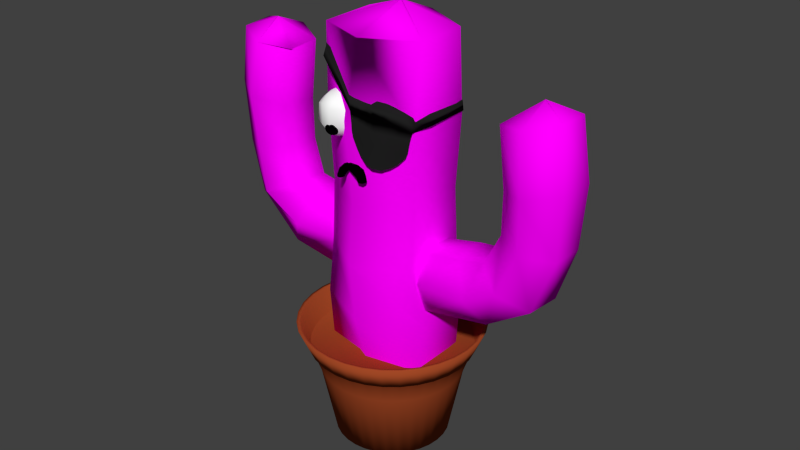 # Source: cactus_villain.blend  (saved by Blender 2.76.0; exported with 4.5.12 LTS)
import bpy
from mathutils import Matrix  # noqa: F401  (used for matrix-valued properties, if any)

bpy.ops.wm.read_factory_settings(use_empty=True)
scene = bpy.context.scene
scene.name = 'Scene'

# ---- collections
col_collection_1 = bpy.data.collections.new('Collection 1'); scene.collection.children.link(col_collection_1)

# ---- images (referenced by path relative to the original .blend; pixels are not part of the script)
import os
ASSET_DIR = os.environ.get("B2B_ASSET_DIR", "")  # directory of the original .blend (textures are referenced by path, not embedded)
HERE = os.path.dirname(os.path.abspath(__file__))  # packed textures are extracted next to this script under _unpacked/

def load_image(name, relpath, width, height, colorspace="sRGB"):
    """Load a texture the original file referenced (path relative to the .blend, or extracted next to this script)."""
    p = next((c for c in (os.path.join(HERE, relpath), os.path.join(ASSET_DIR, relpath)) if relpath and os.path.exists(c)), "")
    if p:
        img = bpy.data.images.load(p, check_existing=True)
        img.name = name
    else:  # same state as the original file: an image datablock whose file is absent (Cycles renders it pink)
        img = bpy.data.images.new(name, width, height)
        img.source = "FILE"
        img.filepath = "//" + (relpath or name)
    img.colorspace_settings.name = colorspace
    return img
img_cactus_texture_png = load_image('cactus_texture.png', 'resources/cactus_texture.png', 1024, 1024, 'sRGB')

# ---- materials (node trees are filled in below, after node groups)
mat_cactus_texture = bpy.data.materials.new('Cactus Texture')
mat_cactus_texture.alpha_threshold = 0.0
mat_cactus_texture.roughness = 0.5
mat_flower_pot = bpy.data.materials.new('Flower Pot')
mat_flower_pot.alpha_threshold = 0.0
mat_flower_pot.diffuse_color = (0.3564, 0.0648, 0.01938, 1.0)
mat_flower_pot.specular_color = (0.8308, 0.2307, 0.1046)
mat_flower_pot.roughness = 0.5
mat_flower_pot.specular_intensity = 0.0
mat_white = bpy.data.materials.new('White')
mat_white.alpha_threshold = 0.0
mat_white.diffuse_color = (1.0, 1.0, 1.0, 1.0)
mat_white.roughness = 0.5
mat_white.specular_intensity = 0.0
mat_black = bpy.data.materials.new('Black')
mat_black.alpha_threshold = 0.0
mat_black.diffuse_color = (0.0, 0.0, 0.0, 1.0)
mat_black.roughness = 0.5
mat_black.specular_intensity = 0.0
mat_eye_patch = bpy.data.materials.new('Eye Patch')
mat_eye_patch.alpha_threshold = 0.0
mat_eye_patch.diffuse_color = (0.01444, 0.01444, 0.01444, 1.0)
mat_eye_patch.roughness = 0.5
mat_eye_patch.specular_intensity = 0.0

# ---- material node trees
mat_cactus_texture.use_nodes = True; mat_cactus_texture.node_tree.nodes.clear()
_N = mat_cactus_texture.node_tree.nodes; _L = mat_cactus_texture.node_tree.links
n0 = _N.new('ShaderNodeOutputMaterial'); n0.name = 'Material Output'; n0.location = (300, 300)
n1 = _N.new('ShaderNodeBsdfDiffuse'); n1.name = 'Diffuse BSDF'; n1.location = (103, 313)
n2 = _N.new('ShaderNodeTexImage'); n2.name = 'Image Texture'; n2.location = (-98, 251)
n2.width = 140
n2.image = img_cactus_texture_png
_L.new(n1.outputs[0], n0.inputs[0])
_L.new(n2.outputs[0], n1.inputs[0])
n0.is_active_output = True

# ---- world
world_world = bpy.data.worlds.new('World'); scene.world = world_world
world_world.color = (0.05088, 0.05088, 0.05088)
world_world.use_sun_shadow = False
world_world.sun_shadow_jitter_overblur = 0.0
world_world.cycles.sampling_method = 'MANUAL'
world_world.cycles.sample_map_resolution = 256

# ---- meshes
me_cylinder_004 = bpy.data.meshes.new('Cylinder.004')
me_cylinder_004.from_pydata([(3.101, 1.927, 0.674), (2.846, 0.9643, 2.469), (2.583, -0.8891, 2.023), (3.155, -1.09, 0.04358), (-1.738, 0.6503, -12.87), (3.573, -0.2829, -1.77), (3.446, 1.595, -1.391), (0.2996, 3.095, -11.41), (0.1216, 2.603, -0.4924), (-2.498, 2.806, -2.05), (-2.98, 3.198, -5.033), (-2.665, 3.855, -8.395), (-4.446, 2.95, -9.36), (-4.798, 2.332, -5.326), (-4.26, 1.698, -1.656), (-1.23, 1.477, 0.9741), (-4.403, 1.036, -9.717), (-4.823, 0.566, -5.684), (-4.141, -0.1633, -2.012), (-1.532, -0.4823, 0.5595), (-2.579, 0.02569, -9.109), (-3.031, -0.3345, -5.749), (-2.26, -0.9166, -2.762), (-0.4833, -1.315, -1.322), (-0.7859, 0.9298, -8.139), (-1.201, 0.5314, -5.456), (-0.4854, 0.1928, -3.161), (0.8764, -0.1875, -2.8), (-0.8291, 2.844, -7.781), (-1.176, 2.298, -5.098), (-0.6043, 2.054, -2.805), (1.179, 1.772, -2.385), (-1.375, 2.733, -13.37), (-1.365, 2.737, -13.36), (-1.364, 2.751, -13.36), (-1.374, 2.757, -13.36), (-1.378, 2.756, -13.36), (-1.379, 2.735, -13.37), (-3.153, 3.61, -12.8), (-1.331, 4.255, -11.85), (-3.356, 1.808, -13.31), (0.09611, 1.293, -11.92), (0.2858, 3.221, -11.39)], [], [(5, 27, 31, 6), (27, 26, 30, 31), (26, 25, 29, 30), (25, 24, 28, 29), (6, 31, 8, 0), (31, 30, 9, 8), (30, 29, 10, 9), (29, 28, 11, 10), (3, 23, 27, 5), (23, 22, 26, 27), (22, 21, 25, 26), (21, 20, 24, 25), (2, 19, 23, 3), (19, 18, 22, 23), (18, 17, 21, 22), (17, 16, 20, 21), (1, 15, 19, 2), (15, 14, 18, 19), (14, 13, 17, 18), (13, 12, 16, 17), (0, 8, 15, 1), (8, 9, 14, 15), (9, 10, 13, 14), (10, 11, 12, 13), (33, 32, 37, 36, 35, 34), (32, 33, 38, 39), (33, 34, 40, 38), (36, 37, 42, 41), (37, 32, 39, 42), (11, 39, 38, 12), (12, 38, 40, 16), (16, 40, 4, 20), (20, 4, 41, 24), (7, 41, 42), (28, 7, 39, 11), (24, 41, 7, 28), (39, 7, 42), (34, 35, 4, 40), (35, 36, 41, 4)])
me_cylinder_004.polygons.foreach_set('use_smooth', [True] * 39)
_uv = me_cylinder_004.uv_layers.new(name='UVMap')
_uv.uv.foreach_set('vector', [0.3646, 0.9034, 0.3576, 0.7893, 0.4181, 0.8031, 0.4311, 0.9085, 0.3576, 0.7893, 0.3656, 0.6465, 0.444, 0.641, 0.4181, 0.8031, 0.3656, 0.6465, 0.3762, 0.4628, 0.4438, 0.4631, 0.444, 0.641, 0.3762, 0.4628, 0.3635, 0.2469, 0.4431, 0.2483, 0.4438, 0.4631, 0.4311, 0.9085, 0.4181, 0.8031, 0.5974, 0.8013, 0.6023, 0.9009, 0.4181, 0.8031, 0.444, 0.641, 0.6161, 0.6265, 0.5974, 0.8013, 0.444, 0.641, 0.4438, 0.4631, 0.6063, 0.4525, 0.6161, 0.6265, 0.4438, 0.4631, 0.4431, 0.2483, 0.6194, 0.2381, 0.6063, 0.4525, 0.1116, 0.01207, 0.1185, 0.1999, 0.0, 0.1849, 0.007033, 0.0, 0.1185, 0.1999, 0.1016, 0.3559, 0.00813, 0.3475, 0.0, 0.1849, 0.1016, 0.3559, 0.1133, 0.5416, 0.01867, 0.5312, 0.00813, 0.3475, 0.1133, 0.5416, 0.1024, 0.7384, 0.006024, 0.7274, 0.01867, 0.5312, 0.282, 0.01959, 0.2968, 0.2016, 0.1185, 0.1999, 0.1116, 0.01207, 0.2968, 0.2016, 0.2727, 0.3704, 0.1016, 0.3559, 0.1185, 0.1999, 0.2727, 0.3704, 0.2748, 0.5521, 0.1133, 0.5416, 0.1016, 0.3559, 0.2748, 0.5521, 0.2777, 0.7485, 0.1024, 0.7384, 0.1133, 0.5416, 0.3487, 0.01511, 0.3576, 0.1885, 0.2968, 0.2016, 0.282, 0.01959, 0.3576, 0.1885, 0.3513, 0.3765, 0.2727, 0.3704, 0.2968, 0.2016, 0.3513, 0.3765, 0.3427, 0.5523, 0.2748, 0.5521, 0.2727, 0.3704, 0.3427, 0.5523, 0.3576, 0.7477, 0.2777, 0.7485, 0.2748, 0.5521, 0.6023, 0.9009, 0.5974, 0.8013, 0.7151, 0.7858, 0.7062, 0.8883, 0.5974, 0.8013, 0.6161, 0.6265, 0.7089, 0.6174, 0.7151, 0.7858, 0.6161, 0.6265, 0.6063, 0.4525, 0.7002, 0.4416, 0.7089, 0.6174, 0.6063, 0.4525, 0.6194, 0.2381, 0.7151, 0.2266, 0.7002, 0.4416, 0.8291, 0.8294, 0.8293, 0.8297, 0.8293, 0.8298, 0.8286, 0.8298, 0.8285, 0.8297, 0.8287, 0.8294, 0.8293, 0.8297, 0.8291, 0.8294, 0.8018, 0.8745, 0.7728, 0.8226, 0.8291, 0.8294, 0.8287, 0.8294, 0.8629, 0.8745, 0.8018, 0.8745, 0.8286, 0.8298, 0.8293, 0.8298, 0.8009, 0.7711, 0.8661, 0.7703, 0.8293, 0.8298, 0.8293, 0.8297, 0.7728, 0.8226, 0.8009, 0.7711, 0.6194, 0.2381, 0.5964, 0.01243, 0.7057, 0.0, 0.7151, 0.2266, 0.3576, 0.7477, 0.3483, 0.9035, 0.2921, 0.9094, 0.2777, 0.7485, 0.2777, 0.7485, 0.2921, 0.9094, 0.1268, 0.9036, 0.1024, 0.7384, 0.1024, 0.7384, 0.1268, 0.9036, 0.01674, 0.8917, 0.006024, 0.7274, 0.805, 0.7703, 0.8661, 0.7703, 0.8009, 0.7711, 0.4431, 0.2483, 0.4302, 0.01832, 0.5964, 0.01243, 0.6194, 0.2381, 0.3635, 0.2469, 0.3743, 0.01171, 0.4302, 0.01832, 0.4431, 0.2483, 0.7226, 0.2432, 0.7226, 0.3799, 0.7151, 0.3746, 0.8287, 0.8294, 0.8285, 0.8297, 0.895, 0.8226, 0.8629, 0.8745, 0.8285, 0.8297, 0.8286, 0.8298, 0.8661, 0.7703, 0.895, 0.8226])
me_cylinder_004.materials.append(mat_cactus_texture)
me_cylinder_004.use_remesh_preserve_volume = False
me_cylinder_004.use_remesh_preserve_attributes = False
me_cylinder_004.use_mirror_vertex_groups = False
me_cylinder_004.update()
me_cylinder_003 = bpy.data.meshes.new('Cylinder.003')
me_cylinder_003.from_pydata([(4.072, 2.155, 0.9055), (3.586, 0.9177, 2.596), (-11.88, 1.689, 0.4668), (3.475, -0.9454, 2.176), (3.886, -0.9683, 0.2015), (-11.68, -0.6259, -1.789), (4.339, -0.3312, -1.638), (4.45, 1.532, -1.218), (-11.05, 2.295, -3.263), (1.396, 2.406, 0.4448), (-1.724, 2.393, 0.3235), (-4.46, 2.459, -0.1608), (-7.861, 2.75, -0.474), (-8.326, 1.38, 1.144), (-4.899, 1.244, 1.394), (-2.142, 1.046, 1.901), (0.8414, 1.187, 2.311), (-8.354, -0.4948, 0.5572), (-4.922, -0.5066, 0.9383), (-2.06, -0.7798, 1.332), (0.5737, -0.7875, 1.983), (-7.919, -0.9992, -1.647), (-4.508, -1.043, -1.072), (-1.56, -1.258, -0.8143), (0.8609, -1.543, -0.212), (-7.451, 0.3742, -3.277), (-4.067, 0.1743, -2.639), (-1.139, 0.09289, -2.405), (1.419, -0.3215, -2.092), (-7.422, 2.249, -2.691), (-4.043, 1.925, -2.183), (-1.221, 1.919, -1.836), (1.686, 1.653, -1.764), (-12.55, 1.196, -1.489), (-12.55, 1.203, -1.499), (-12.55, 1.217, -1.495), (-12.55, 1.22, -1.483), (-12.55, 1.217, -1.479), (-12.55, 1.197, -1.484), (-11.39, 2.886, -1.254), (-12.02, -0.08175, 0.1959), (-11.68, -0.6308, -1.79), (-11.2, 0.3342, -3.577), (-11.05, 2.295, -3.24)], [], [(6, 28, 32, 7), (28, 27, 31, 32), (27, 26, 30, 31), (26, 25, 29, 30), (7, 32, 9, 0), (32, 31, 10, 9), (31, 30, 11, 10), (30, 29, 12, 11), (4, 24, 28, 6), (24, 23, 27, 28), (23, 22, 26, 27), (22, 21, 25, 26), (3, 20, 24, 4), (20, 19, 23, 24), (19, 18, 22, 23), (18, 17, 21, 22), (1, 16, 20, 3), (16, 15, 19, 20), (15, 14, 18, 19), (14, 13, 17, 18), (0, 9, 16, 1), (9, 10, 15, 16), (10, 11, 14, 15), (11, 12, 13, 14), (34, 33, 38, 37, 36, 35), (35, 36, 41, 40), (36, 37, 42, 41), (37, 38, 43, 42), (38, 33, 39, 43), (12, 39, 2, 13), (13, 2, 40, 17), (17, 40, 5, 21), (21, 5, 42, 25), (8, 42, 43), (29, 8, 39, 12), (25, 42, 8, 29), (5, 40, 41), (39, 8, 43), (42, 5, 41), (33, 34, 2, 39), (34, 35, 40, 2)])
me_cylinder_003.polygons.foreach_set('use_smooth', [True] * 41)
_uv = me_cylinder_003.uv_layers.new(name='UVMap')
_uv.uv.foreach_set('vector', [0.3803, 0.9152, 0.3733, 0.7302, 0.4339, 0.744, 0.4468, 0.9203, 0.3733, 0.7302, 0.3656, 0.6465, 0.444, 0.641, 0.4339, 0.744, 0.3656, 0.6465, 0.3762, 0.4628, 0.4438, 0.4631, 0.444, 0.641, 0.3762, 0.4628, 0.3635, 0.2469, 0.4431, 0.2483, 0.4438, 0.4631, 0.4468, 0.9203, 0.4339, 0.744, 0.6131, 0.7423, 0.6181, 0.9128, 0.4339, 0.744, 0.444, 0.641, 0.6161, 0.6265, 0.6131, 0.7423, 0.444, 0.641, 0.4438, 0.4631, 0.6063, 0.4525, 0.6161, 0.6265, 0.4438, 0.4631, 0.4431, 0.2483, 0.6194, 0.2381, 0.6063, 0.4525, 0.1116, 0.01207, 0.1185, 0.1999, 0.0, 0.1849, 0.007033, 0.0, 0.1185, 0.1999, 0.1016, 0.3559, 0.00813, 0.3475, 0.0, 0.1849, 0.1016, 0.3559, 0.1133, 0.5416, 0.01867, 0.5312, 0.00813, 0.3475, 0.1133, 0.5416, 0.1182, 0.6793, 0.02177, 0.6683, 0.01867, 0.5312, 0.282, 0.01959, 0.2968, 0.2016, 0.1185, 0.1999, 0.1116, 0.01207, 0.2968, 0.2016, 0.2727, 0.3704, 0.1016, 0.3559, 0.1185, 0.1999, 0.2727, 0.3704, 0.2748, 0.5521, 0.1133, 0.5416, 0.1016, 0.3559, 0.2748, 0.5521, 0.2935, 0.6894, 0.1182, 0.6793, 0.1133, 0.5416, 0.3487, 0.01511, 0.3576, 0.1885, 0.2968, 0.2016, 0.282, 0.01959, 0.3576, 0.1885, 0.3513, 0.3765, 0.2727, 0.3704, 0.2968, 0.2016, 0.3513, 0.3765, 0.3427, 0.5523, 0.2748, 0.5521, 0.2727, 0.3704, 0.3427, 0.5523, 0.3733, 0.6886, 0.2935, 0.6894, 0.2748, 0.5521, 0.6181, 0.9128, 0.6131, 0.7423, 0.7308, 0.7268, 0.722, 0.9001, 0.6131, 0.7423, 0.6161, 0.6265, 0.7089, 0.6174, 0.7308, 0.7268, 0.6161, 0.6265, 0.6063, 0.4525, 0.7002, 0.4416, 0.7089, 0.6174, 0.6063, 0.4525, 0.6194, 0.2381, 0.7151, 0.2266, 0.7002, 0.4416, 0.9258, 0.8689, 0.926, 0.8691, 0.9259, 0.8692, 0.9254, 0.8692, 0.9254, 0.8692, 0.9255, 0.8689, 0.9255, 0.8689, 0.9254, 0.8692, 0.9743, 0.8639, 0.9506, 0.9021, 0.9254, 0.8692, 0.9254, 0.8692, 0.953, 0.8255, 0.9743, 0.8639, 0.9254, 0.8692, 0.9259, 0.8692, 0.905, 0.8261, 0.953, 0.8255, 0.9259, 0.8692, 0.926, 0.8691, 0.8844, 0.8639, 0.905, 0.8261, 0.6194, 0.2381, 0.5964, 0.01243, 0.7057, 0.0, 0.7151, 0.2266, 0.3733, 0.6886, 0.364, 0.9153, 0.3079, 0.9213, 0.2935, 0.6894, 0.2935, 0.6894, 0.3079, 0.9213, 0.1426, 0.9154, 0.1182, 0.6793, 0.1182, 0.6793, 0.1426, 0.9154, 0.03249, 0.9035, 0.02177, 0.6683, 0.9081, 0.8255, 0.953, 0.8255, 0.905, 0.8261, 0.4431, 0.2483, 0.4302, 0.01832, 0.5964, 0.01243, 0.6194, 0.2381, 0.3635, 0.2469, 0.3743, 0.01171, 0.4302, 0.01832, 0.4431, 0.2483, 0.0, 0.0, 0.0, 0.0, 0.0, 0.0, 0.7226, 0.2432, 0.7226, 0.3799, 0.7151, 0.3746, 0.0, 0.0, 0.0, 0.0, 0.0, 0.0, 0.926, 0.8691, 0.9258, 0.8689, 0.9057, 0.9021, 0.8844, 0.8639, 0.9258, 0.8689, 0.9255, 0.8689, 0.9506, 0.9021, 0.9057, 0.9021])
me_cylinder_003.materials.append(mat_cactus_texture)
me_cylinder_003.use_remesh_preserve_volume = False
me_cylinder_003.use_remesh_preserve_attributes = False
me_cylinder_003.use_mirror_vertex_groups = False
me_cylinder_003.update()
me_cylinder_005 = bpy.data.meshes.new('Cylinder.005')
me_cylinder_005.from_pydata([(3.064, 1.401, 0.5496), (2.239, 0.9911, 2.362), (2.157, -0.8703, 1.948), (2.699, -1.07, -0.03667), (-1.096, 0.7041, -13.17), (2.995, -0.2574, -1.872), (2.855, 1.621, -1.495), (0.9395, 3.15, -11.7), (0.1216, 2.603, -0.4924), (-2.245, 2.815, -2.37), (-2.294, 3.208, -5.297), (-2.007, 3.882, -8.656), (-3.79, 2.976, -9.614), (-4.109, 2.336, -5.581), (-3.981, 1.663, -2.035), (-1.23, 1.477, 0.9741), (-3.74, 1.063, -9.985), (-4.128, 0.5715, -5.952), (-3.792, -0.194, -2.393), (-1.532, -0.4823, 0.5595), (-1.906, 0.05729, -9.399), (-2.332, -0.3215, -6.038), (-1.866, -0.8986, -3.087), (-0.4833, -1.315, -1.322), (-0.1108, 0.9636, -8.436), (-0.5043, 0.55, -5.754), (-0.1176, 0.2551, -3.426), (0.8764, -0.1875, -2.8), (-0.1611, 2.876, -8.065), (-0.4853, 2.315, -5.383), (-0.307, 2.112, -3.068), (1.179, 1.772, -2.385), (-0.748, 2.79, -13.65), (-0.7376, 2.795, -13.64), (-0.737, 2.809, -13.64), (-0.7468, 2.815, -13.64), (-0.7509, 2.813, -13.64), (-0.7519, 2.793, -13.65), (-2.526, 3.658, -13.06), (-0.7001, 4.305, -12.12), (-2.724, 1.858, -13.58), (0.7414, 1.349, -12.22), (0.9251, 3.275, -11.68)], [], [(5, 27, 31, 6), (27, 26, 30, 31), (26, 25, 29, 30), (25, 24, 28, 29), (6, 31, 8, 0), (31, 30, 9, 8), (30, 29, 10, 9), (29, 28, 11, 10), (3, 23, 27, 5), (23, 22, 26, 27), (22, 21, 25, 26), (21, 20, 24, 25), (2, 19, 23, 3), (19, 18, 22, 23), (18, 17, 21, 22), (17, 16, 20, 21), (1, 15, 19, 2), (15, 14, 18, 19), (14, 13, 17, 18), (13, 12, 16, 17), (0, 8, 15, 1), (8, 9, 14, 15), (9, 10, 13, 14), (10, 11, 12, 13), (33, 32, 37, 36, 35, 34), (32, 33, 38, 39), (33, 34, 40, 38), (36, 37, 42, 41), (37, 32, 39, 42), (11, 39, 38, 12), (12, 38, 40, 16), (16, 40, 4, 20), (20, 4, 41, 24), (7, 41, 42), (28, 7, 39, 11), (24, 41, 7, 28), (39, 7, 42), (34, 35, 4, 40), (35, 36, 41, 4)])
me_cylinder_005.polygons.foreach_set('use_smooth', [True] * 39)
_uv = me_cylinder_005.uv_layers.new(name='UVMap')
_uv.uv.foreach_set('vector', [0.3843, 0.9034, 0.3772, 0.7184, 0.4378, 0.7322, 0.4507, 0.9085, 0.3772, 0.7184, 0.3656, 0.6465, 0.444, 0.641, 0.4378, 0.7322, 0.3656, 0.6465, 0.3762, 0.4628, 0.4438, 0.4631, 0.444, 0.641, 0.3762, 0.4628, 0.3635, 0.2469, 0.4431, 0.2483, 0.4438, 0.4631, 0.4507, 0.9085, 0.4378, 0.7322, 0.6171, 0.7304, 0.622, 0.9009, 0.4378, 0.7322, 0.444, 0.641, 0.6161, 0.6265, 0.6171, 0.7304, 0.444, 0.641, 0.4438, 0.4631, 0.6063, 0.4525, 0.6161, 0.6265, 0.4438, 0.4631, 0.4431, 0.2483, 0.6194, 0.2381, 0.6063, 0.4525, 0.1116, 0.01207, 0.1185, 0.1999, 0.0, 0.1849, 0.007033, 0.0, 0.1185, 0.1999, 0.1016, 0.3559, 0.00813, 0.3475, 0.0, 0.1849, 0.1016, 0.3559, 0.1133, 0.5416, 0.01867, 0.5312, 0.00813, 0.3475, 0.1133, 0.5416, 0.1221, 0.6675, 0.02571, 0.6565, 0.01867, 0.5312, 0.282, 0.01959, 0.2968, 0.2016, 0.1185, 0.1999, 0.1116, 0.01207, 0.2968, 0.2016, 0.2727, 0.3704, 0.1016, 0.3559, 0.1185, 0.1999, 0.2727, 0.3704, 0.2748, 0.5521, 0.1133, 0.5416, 0.1016, 0.3559, 0.2748, 0.5521, 0.2974, 0.6776, 0.1221, 0.6675, 0.1133, 0.5416, 0.3487, 0.01511, 0.3576, 0.1885, 0.2968, 0.2016, 0.282, 0.01959, 0.3576, 0.1885, 0.3513, 0.3765, 0.2727, 0.3704, 0.2968, 0.2016, 0.3513, 0.3765, 0.3427, 0.5523, 0.2748, 0.5521, 0.2727, 0.3704, 0.3427, 0.5523, 0.3772, 0.6768, 0.2974, 0.6776, 0.2748, 0.5521, 0.622, 0.9009, 0.6171, 0.7304, 0.7348, 0.7149, 0.7259, 0.8883, 0.6171, 0.7304, 0.6161, 0.6265, 0.7089, 0.6174, 0.7348, 0.7149, 0.6161, 0.6265, 0.6063, 0.4525, 0.7002, 0.4416, 0.7089, 0.6174, 0.6063, 0.4525, 0.6194, 0.2381, 0.7151, 0.2266, 0.7002, 0.4416, 0.8205, 0.8699, 0.8207, 0.8702, 0.8206, 0.8703, 0.8199, 0.8704, 0.8198, 0.8703, 0.82, 0.8699, 0.8207, 0.8702, 0.8205, 0.8699, 0.7888, 0.9221, 0.7553, 0.862, 0.8205, 0.8699, 0.82, 0.8699, 0.8596, 0.9221, 0.7888, 0.9221, 0.8199, 0.8704, 0.8206, 0.8703, 0.7877, 0.8024, 0.8633, 0.8014, 0.8206, 0.8703, 0.8207, 0.8702, 0.7553, 0.862, 0.7877, 0.8024, 0.6194, 0.2381, 0.5964, 0.01243, 0.7057, 0.0, 0.7151, 0.2266, 0.3772, 0.6768, 0.3679, 0.9035, 0.3118, 0.9094, 0.2974, 0.6776, 0.2974, 0.6776, 0.3118, 0.9094, 0.1465, 0.9036, 0.1221, 0.6675, 0.1221, 0.6675, 0.1465, 0.9036, 0.03643, 0.8917, 0.02571, 0.6565, 0.7925, 0.8014, 0.8633, 0.8014, 0.7877, 0.8024, 0.4431, 0.2483, 0.4302, 0.01832, 0.5964, 0.01243, 0.6194, 0.2381, 0.3635, 0.2469, 0.3743, 0.01171, 0.4302, 0.01832, 0.4431, 0.2483, 0.7226, 0.2432, 0.7226, 0.3799, 0.7151, 0.3746, 0.82, 0.8699, 0.8198, 0.8703, 0.8968, 0.862, 0.8596, 0.9221, 0.8198, 0.8703, 0.8199, 0.8704, 0.8633, 0.8014, 0.8968, 0.862])
me_cylinder_005.materials.append(mat_cactus_texture)
me_cylinder_005.use_remesh_preserve_volume = False
me_cylinder_005.use_remesh_preserve_attributes = False
me_cylinder_005.use_mirror_vertex_groups = False
me_cylinder_005.update()
me_cylinder_001 = bpy.data.meshes.new('Cylinder.001')
me_cylinder_001.from_pydata([(-3.27e-09, 1.015, 0.6972), (0.1979, 0.995, 0.6972), (0.3882, 0.9373, 0.6972), (0.5636, 0.8435, 0.6972), (0.7174, 0.7174, 0.6972), (0.8435, 0.5636, 0.6972), (0.9373, 0.3882, 0.6972), (0.995, 0.1979, 0.6972), (1.015, 7.16e-08, 0.6972), (0.995, -0.1979, 0.6972), (0.9373, -0.3882, 0.6972), (0.8435, -0.5636, 0.6972), (0.7174, -0.7174, 0.6972), (0.5636, -0.8435, 0.6972), (0.3882, -0.9373, 0.6972), (0.1979, -0.995, 0.6972), (-3.338e-07, -1.015, 0.6972), (-0.1979, -0.995, 0.6972), (-0.3882, -0.9373, 0.6972), (-0.5636, -0.8435, 0.6972), (-0.7174, -0.7174, 0.6972), (-0.8435, -0.5636, 0.6972), (-0.9373, -0.3882, 0.6972), (-0.995, -0.1979, 0.6972), (-1.015, 9.746e-07, 0.6972), (-0.995, 0.1979, 0.6972), (-0.9373, 0.3882, 0.6972), (-0.8435, 0.5636, 0.6972), (-0.7174, 0.7174, 0.6972), (-0.5636, 0.8435, 0.6972), (-0.3882, 0.9373, 0.6972), (-0.1979, 0.995, 0.6972), (0.09896, 1.005, 0.6972), (8.237e-09, 0.9021, 0.4392), (0.176, 0.8847, 0.4392), (0.2931, 0.9661, 0.6972), (0.3452, 0.8334, 0.4392), (0.4759, 0.8904, 0.6972), (0.5012, 0.75, 0.4392), (0.6405, 0.7804, 0.6972), (0.6378, 0.6378, 0.4392), (0.7804, 0.6405, 0.6972), (0.75, 0.5012, 0.4392), (0.8904, 0.4759, 0.6972), (0.8334, 0.3452, 0.4392), (0.9661, 0.2931, 0.6972), (0.8847, 0.176, 0.4392), (1.005, 0.09896, 0.6972), (0.9021, 9.069e-08, 0.4392), (1.005, -0.09896, 0.6972), (0.8847, -0.176, 0.4392), (0.9661, -0.2931, 0.6972), (0.8334, -0.3452, 0.4392), (0.8904, -0.4759, 0.6972), (0.75, -0.5012, 0.4392), (0.7804, -0.6405, 0.6972), (0.6378, -0.6378, 0.4392), (0.6405, -0.7804, 0.6972), (0.5012, -0.75, 0.4392), (0.4759, -0.8904, 0.6972), (0.3452, -0.8334, 0.4392), (0.2931, -0.9661, 0.6972), (0.176, -0.8847, 0.4392), (0.09896, -1.005, 0.6972), (-2.857e-07, -0.9021, 0.4392), (-0.09896, -1.005, 0.6972), (-0.176, -0.8847, 0.4392), (-0.2931, -0.9661, 0.6972), (-0.3452, -0.8334, 0.4392), (-0.4759, -0.8904, 0.6972), (-0.5012, -0.75, 0.4392), (-0.6405, -0.7804, 0.6972), (-0.6378, -0.6378, 0.4392), (-0.7804, -0.6405, 0.6972), (-0.75, -0.5012, 0.4392), (-0.8904, -0.4759, 0.6972), (-0.8334, -0.3452, 0.4392), (-0.9661, -0.2931, 0.6972), (-0.8847, -0.176, 0.4392), (-1.005, -0.09896, 0.6972), (-0.9021, 8.936e-07, 0.4392), (-1.005, 0.09896, 0.6972), (-0.8847, 0.176, 0.4392), (-0.9661, 0.2931, 0.6972), (-0.8334, 0.3452, 0.4392), (-0.8904, 0.4759, 0.6972), (-0.75, 0.5012, 0.4392), (-0.7804, 0.6405, 0.6972), (-0.6378, 0.6379, 0.4392), (-0.6405, 0.7805, 0.6972), (-0.5012, 0.75, 0.4392), (-0.4759, 0.8904, 0.6972), (-0.3452, 0.8334, 0.4392), (-0.2931, 0.9661, 0.6972), (-0.176, 0.8847, 0.4392), (-0.09896, 1.005, 0.6972), (-0.2606, 0.8591, 0.4392), (-0.08799, 0.8934, 0.4392), (-0.4232, 0.7917, 0.4392), (-0.5695, 0.6939, 0.4392), (-0.6939, 0.5695, 0.4392), (-0.7917, 0.4232, 0.4392), (-0.8591, 0.2606, 0.4392), (-0.8934, 0.08799, 0.4392), (-0.8934, -0.08799, 0.4392), (-0.8591, -0.2606, 0.4392), (-0.7917, -0.4232, 0.4392), (-0.6939, -0.5695, 0.4392), (-0.5695, -0.6939, 0.4392), (-0.4232, -0.7917, 0.4392), (-0.2606, -0.8591, 0.4392), (-0.08799, -0.8934, 0.4392), (0.08799, -0.8934, 0.4392), (0.2606, -0.8591, 0.4392), (0.4232, -0.7917, 0.4392), (0.5695, -0.6939, 0.4392), (0.6939, -0.5695, 0.4392), (0.7917, -0.4232, 0.4392), (0.8591, -0.2606, 0.4392), (0.8934, -0.08799, 0.4392), (0.8934, 0.08799, 0.4392), (0.8591, 0.2606, 0.4392), (0.7917, 0.4232, 0.4392), (0.6939, 0.5695, 0.4392), (0.5695, 0.6939, 0.4392), (0.4232, 0.7917, 0.4392), (0.2606, 0.8591, 0.4392), (0.08799, 0.8934, 0.4392), (1.392e-09, 0.97, 0.6972), (0.1892, 0.9514, 0.6972), (0.3712, 0.8962, 0.6972), (0.5389, 0.8065, 0.6972), (0.6859, 0.6859, 0.6972), (0.8065, 0.5389, 0.6972), (0.8962, 0.3712, 0.6972), (0.9514, 0.1892, 0.6972), (0.97, 8.129e-08, 0.6972), (0.9514, -0.1892, 0.6972), (0.8962, -0.3712, 0.6972), (0.8065, -0.5389, 0.6972), (0.6859, -0.6859, 0.6972), (0.5389, -0.8065, 0.6972), (0.3712, -0.8962, 0.6972), (0.1892, -0.9514, 0.6972), (-3.147e-07, -0.97, 0.6972), (-0.1892, -0.9514, 0.6972), (-0.3712, -0.8962, 0.6972), (-0.5389, -0.8065, 0.6972), (-0.6859, -0.6859, 0.6972), (-0.8065, -0.5389, 0.6972), (-0.8962, -0.3712, 0.6972), (-0.9514, -0.1892, 0.6972), (-0.97, 9.447e-07, 0.6972), (-0.9514, 0.1892, 0.6972), (-0.8962, 0.3712, 0.6972), (-0.8065, 0.5389, 0.6972), (-0.6859, 0.6859, 0.6972), (-0.5389, 0.8065, 0.6972), (-0.3712, 0.8962, 0.6972), (-0.1892, 0.9514, 0.6972), (0.09462, 0.9607, 0.6972), (0.2802, 0.9238, 0.6972), (0.4551, 0.8514, 0.6972), (0.6124, 0.7462, 0.6972), (0.7462, 0.6124, 0.6972), (0.8514, 0.4551, 0.6972), (0.9238, 0.2802, 0.6972), (0.9607, 0.09462, 0.6972), (0.9607, -0.09462, 0.6972), (0.9238, -0.2802, 0.6972), (0.8514, -0.4551, 0.6972), (0.7462, -0.6124, 0.6972), (0.6124, -0.7462, 0.6972), (0.4551, -0.8514, 0.6972), (0.2802, -0.9238, 0.6972), (0.09462, -0.9607, 0.6972), (-0.09462, -0.9607, 0.6972), (-0.2802, -0.9238, 0.6972), (-0.4551, -0.8514, 0.6972), (-0.6124, -0.7462, 0.6972), (-0.7462, -0.6124, 0.6972), (-0.8514, -0.4551, 0.6972), (-0.9238, -0.2802, 0.6972), (-0.9607, -0.09462, 0.6972), (-0.9607, 0.09462, 0.6972), (-0.9238, 0.2802, 0.6972), (-0.8514, 0.4551, 0.6972), (-0.7462, 0.6124, 0.6972), (-0.6124, 0.7462, 0.6972), (-0.4551, 0.8514, 0.6972), (-0.2802, 0.9238, 0.6972), (-0.09462, 0.9607, 0.6972), (1.945e-08, 0.7833, 0.1783), (0.1528, 0.7683, 0.1783), (0.2998, 0.7237, 0.1783), (0.4352, 0.6513, 0.1783), (0.5539, 0.5539, 0.1783), (0.6513, 0.4352, 0.1783), (0.7237, 0.2998, 0.1783), (0.7683, 0.1528, 0.1783), (0.7833, 1.259e-07, 0.1783), (0.7683, -0.1528, 0.1783), (0.7237, -0.2998, 0.1783), (0.6513, -0.4352, 0.1783), (0.5539, -0.5539, 0.1783), (0.4352, -0.6513, 0.1783), (0.2998, -0.7237, 0.1783), (0.1528, -0.7683, 0.1783), (-2.358e-07, -0.7833, 0.1783), (-0.1528, -0.7683, 0.1783), (-0.2998, -0.7237, 0.1783), (-0.4352, -0.6513, 0.1783), (-0.5539, -0.5539, 0.1783), (-0.6513, -0.4352, 0.1783), (-0.7237, -0.2998, 0.1783), (-0.7683, -0.1528, 0.1783), (-0.7833, 8.232e-07, 0.1783), (-0.7683, 0.1528, 0.1783), (-0.7237, 0.2998, 0.1783), (-0.6513, 0.4352, 0.1783), (-0.5539, 0.5539, 0.1783), (-0.4352, 0.6513, 0.1783), (-0.2998, 0.7237, 0.1783), (-0.1528, 0.7683, 0.1783), (0.07641, 0.7758, 0.1783), (0.2263, 0.746, 0.1783), (0.3675, 0.6875, 0.1783), (0.4946, 0.6026, 0.1783), (0.6026, 0.4946, 0.1783), (0.6875, 0.3675, 0.1783), (0.746, 0.2263, 0.1783), (0.7758, 0.07641, 0.1783), (0.7758, -0.07641, 0.1783), (0.746, -0.2263, 0.1783), (0.6875, -0.3675, 0.1783), (0.6026, -0.4946, 0.1783), (0.4946, -0.6026, 0.1783), (0.3675, -0.6875, 0.1783), (0.2263, -0.746, 0.1783), (0.07641, -0.7758, 0.1783), (-0.07641, -0.7758, 0.1783), (-0.2263, -0.746, 0.1783), (-0.3675, -0.6875, 0.1783), (-0.4946, -0.6026, 0.1783), (-0.6026, -0.4946, 0.1783), (-0.6875, -0.3675, 0.1783), (-0.746, -0.2263, 0.1783), (-0.7758, -0.07641, 0.1783), (-0.7758, 0.07641, 0.1783), (-0.746, 0.2263, 0.1783), (-0.6875, 0.3675, 0.1783), (-0.6026, 0.4946, 0.1783), (-0.4946, 0.6026, 0.1783), (-0.3675, 0.6875, 0.1783), (-0.2263, 0.746, 0.1783), (-0.07641, 0.7758, 0.1783), (3.365e-08, 0.6248, -0.6073), (0.1219, 0.6128, -0.6073), (0.2391, 0.5773, -0.6073), (0.3471, 0.5195, -0.6073), (0.4418, 0.4418, -0.6073), (0.5195, 0.3471, -0.6073), (0.5773, 0.2391, -0.6073), (0.6128, 0.1219, -0.6073), (0.6248, 1.657e-07, -0.6073), (0.6128, -0.1219, -0.6073), (0.5773, -0.2391, -0.6073), (0.5195, -0.3471, -0.6073), (0.4418, -0.4418, -0.6073), (0.3471, -0.5195, -0.6073), (0.2391, -0.5773, -0.6073), (0.1219, -0.6128, -0.6073), (-1.7e-07, -0.6248, -0.6073), (-0.1219, -0.6128, -0.6073), (-0.2391, -0.5773, -0.6073), (-0.3471, -0.5195, -0.6073), (-0.4418, -0.4418, -0.6073), (-0.5195, -0.3471, -0.6073), (-0.5773, -0.2391, -0.6073), (-0.6128, -0.1219, -0.6073), (-0.6248, 7.218e-07, -0.6073), (-0.6128, 0.1219, -0.6073), (-0.5773, 0.2391, -0.6073), (-0.5195, 0.3471, -0.6073), (-0.4418, 0.4418, -0.6073), (-0.3471, 0.5195, -0.6073), (-0.2391, 0.5773, -0.6073), (-0.1219, 0.6128, -0.6073), (0.06095, 0.6188, -0.6073), (0.1805, 0.5951, -0.6073), (0.2931, 0.5484, -0.6073), (0.3945, 0.4807, -0.6073), (0.4807, 0.3945, -0.6073), (0.5484, 0.2931, -0.6073), (0.5951, 0.1805, -0.6073), (0.6188, 0.06095, -0.6073), (0.6188, -0.06095, -0.6073), (0.5951, -0.1805, -0.6073), (0.5484, -0.2931, -0.6073), (0.4807, -0.3945, -0.6073), (0.3945, -0.4807, -0.6073), (0.2931, -0.5484, -0.6073), (0.1805, -0.5951, -0.6073), (0.06095, -0.6188, -0.6073), (-0.06095, -0.6188, -0.6073), (-0.1805, -0.5951, -0.6073), (-0.2931, -0.5484, -0.6073), (-0.3945, -0.4807, -0.6073), (-0.4807, -0.3945, -0.6073), (-0.5484, -0.2931, -0.6073), (-0.5951, -0.1805, -0.6073), (-0.6188, -0.06095, -0.6073), (-0.6188, 0.06095, -0.6073), (-0.5951, 0.1805, -0.6073), (-0.5484, 0.2931, -0.6073), (-0.4807, 0.3945, -0.6073), (-0.3945, 0.4807, -0.6073), (-0.2931, 0.5484, -0.6073), (-0.1805, 0.5951, -0.6073), (-0.06095, 0.6188, -0.6073)], [], [(127, 32, 1, 34), (126, 35, 2, 36), (125, 37, 3, 38), (124, 39, 4, 40), (123, 41, 5, 42), (122, 43, 6, 44), (121, 45, 7, 46), (120, 47, 8, 48), (119, 49, 9, 50), (118, 51, 10, 52), (117, 53, 11, 54), (116, 55, 12, 56), (115, 57, 13, 58), (114, 59, 14, 60), (113, 61, 15, 62), (112, 63, 16, 64), (111, 65, 17, 66), (110, 67, 18, 68), (109, 69, 19, 70), (108, 71, 20, 72), (107, 73, 21, 74), (106, 75, 22, 76), (105, 77, 23, 78), (104, 79, 24, 80), (103, 81, 25, 82), (102, 83, 26, 84), (101, 85, 27, 86), (100, 87, 28, 88), (99, 89, 29, 90), (98, 91, 30, 92), (87, 27, 155, 187), (97, 95, 0, 33), (96, 93, 31, 94), (92, 30, 93, 96), (94, 31, 95, 97), (90, 29, 91, 98), (88, 28, 89, 99), (86, 27, 87, 100), (84, 26, 85, 101), (82, 25, 83, 102), (80, 24, 81, 103), (78, 23, 79, 104), (76, 22, 77, 105), (74, 21, 75, 106), (72, 20, 73, 107), (70, 19, 71, 108), (68, 18, 69, 109), (66, 17, 67, 110), (64, 16, 65, 111), (62, 15, 63, 112), (60, 14, 61, 113), (58, 13, 59, 114), (56, 12, 57, 115), (54, 11, 55, 116), (52, 10, 53, 117), (50, 9, 51, 118), (48, 8, 49, 119), (46, 7, 47, 120), (44, 6, 45, 121), (42, 5, 43, 122), (40, 4, 41, 123), (38, 3, 39, 124), (36, 2, 37, 125), (34, 1, 35, 126), (33, 0, 32, 127), (96, 94, 97, 33, 127, 34, 126, 36, 125, 38, 124, 40, 123, 42, 122, 44, 121, 46, 120, 48, 119, 50, 118, 52, 117, 54, 116, 56, 115, 58, 114, 60, 113, 62, 112, 64, 111, 66, 110, 68, 109, 70, 108, 72, 107, 74, 106, 76, 105, 78, 104, 80, 103, 82, 102, 84, 101, 86, 100, 88, 99, 90, 98, 92), (35, 1, 129, 161), (25, 81, 184, 153), (12, 55, 171, 140), (89, 28, 156, 188), (37, 2, 130, 162), (91, 29, 157, 189), (39, 3, 131, 163), (26, 83, 185, 154), (13, 57, 172, 141), (93, 30, 158, 190), (41, 4, 132, 164), (95, 31, 159, 191), (43, 5, 133, 165), (27, 85, 186, 155), (14, 59, 173, 142), (1, 32, 160, 129), (45, 6, 134, 166), (47, 7, 135, 167), (28, 87, 187, 156), (15, 61, 174, 143), (2, 35, 161, 130), (49, 8, 136, 168), (51, 9, 137, 169), (29, 89, 188, 157), (16, 63, 175, 144), (3, 37, 162, 131), (53, 10, 138, 170), (55, 11, 139, 171), (30, 91, 189, 158), (17, 65, 176, 145), (4, 39, 163, 132), (57, 12, 140, 172), (59, 13, 141, 173), (31, 93, 190, 159), (18, 67, 177, 146), (5, 41, 164, 133), (61, 14, 142, 174), (63, 15, 143, 175), (0, 95, 191, 128), (19, 69, 178, 147), (6, 43, 165, 134), (65, 16, 144, 176), (67, 17, 145, 177), (20, 71, 179, 148), (7, 45, 166, 135), (69, 18, 146, 178), (71, 19, 147, 179), (21, 73, 180, 149), (8, 47, 167, 136), (73, 20, 148, 180), (75, 21, 149, 181), (22, 75, 181, 150), (9, 49, 168, 137), (77, 22, 150, 182), (79, 23, 151, 183), (23, 77, 182, 151), (10, 51, 169, 138), (81, 24, 152, 184), (83, 25, 153, 185), (32, 0, 128, 160), (24, 79, 183, 152), (11, 53, 170, 139), (85, 26, 154, 186), (179, 147, 211, 243), (143, 174, 238, 207), (180, 148, 212, 244), (144, 175, 239, 208), (181, 149, 213, 245), (145, 176, 240, 209), (182, 150, 214, 246), (146, 177, 241, 210), (183, 151, 215, 247), (147, 178, 242, 211), (184, 152, 216, 248), (148, 179, 243, 212), (185, 153, 217, 249), (149, 180, 244, 213), (186, 154, 218, 250), (160, 128, 192, 224), (150, 181, 245, 214), (187, 155, 219, 251), (161, 129, 193, 225), (151, 182, 246, 215), (188, 156, 220, 252), (162, 130, 194, 226), (152, 183, 247, 216), (189, 157, 221, 253), (163, 131, 195, 227), (153, 184, 248, 217), (190, 158, 222, 254), (164, 132, 196, 228), (154, 185, 249, 218), (191, 159, 223, 255), (165, 133, 197, 229), (155, 186, 250, 219), (129, 160, 224, 193), (166, 134, 198, 230), (156, 187, 251, 220), (130, 161, 225, 194), (167, 135, 199, 231), (157, 188, 252, 221), (131, 162, 226, 195), (168, 136, 200, 232), (158, 189, 253, 222), (132, 163, 227, 196), (169, 137, 201, 233), (159, 190, 254, 223), (133, 164, 228, 197), (170, 138, 202, 234), (128, 191, 255, 192), (134, 165, 229, 198), (171, 139, 203, 235), (135, 166, 230, 199), (172, 140, 204, 236), (136, 167, 231, 200), (173, 141, 205, 237), (137, 168, 232, 201), (174, 142, 206, 238), (138, 169, 233, 202), (175, 143, 207, 239), (139, 170, 234, 203), (176, 144, 208, 240), (140, 171, 235, 204), (177, 145, 209, 241), (141, 172, 236, 205), (178, 146, 210, 242), (142, 173, 237, 206), (214, 245, 309, 278), (251, 219, 283, 315), (225, 193, 257, 289), (215, 246, 310, 279), (252, 220, 284, 316), (226, 194, 258, 290), (216, 247, 311, 280), (253, 221, 285, 317), (227, 195, 259, 291), (217, 248, 312, 281), (254, 222, 286, 318), (228, 196, 260, 292), (218, 249, 313, 282), (255, 223, 287, 319), (229, 197, 261, 293), (219, 250, 314, 283), (193, 224, 288, 257), (230, 198, 262, 294), (220, 251, 315, 284), (194, 225, 289, 258), (231, 199, 263, 295), (221, 252, 316, 285), (195, 226, 290, 259), (232, 200, 264, 296), (222, 253, 317, 286), (196, 227, 291, 260), (233, 201, 265, 297), (223, 254, 318, 287), (197, 228, 292, 261), (234, 202, 266, 298), (192, 255, 319, 256), (198, 229, 293, 262), (235, 203, 267, 299), (199, 230, 294, 263), (236, 204, 268, 300), (200, 231, 295, 264), (237, 205, 269, 301), (201, 232, 296, 265), (238, 206, 270, 302), (202, 233, 297, 266), (239, 207, 271, 303), (203, 234, 298, 267), (240, 208, 272, 304), (204, 235, 299, 268), (241, 209, 273, 305), (205, 236, 300, 269), (242, 210, 274, 306), (206, 237, 301, 270), (243, 211, 275, 307), (207, 238, 302, 271), (244, 212, 276, 308), (208, 239, 303, 272), (245, 213, 277, 309), (209, 240, 304, 273), (246, 214, 278, 310), (210, 241, 305, 274), (247, 215, 279, 311), (211, 242, 306, 275), (248, 216, 280, 312), (212, 243, 307, 276), (249, 217, 281, 313), (213, 244, 308, 277), (250, 218, 282, 314), (224, 192, 256, 288), (288, 256, 319, 287, 318, 286, 317, 285, 316, 284, 315, 283, 314, 282, 313, 281, 312, 280, 311, 279, 310, 278, 309, 277, 308, 276, 307, 275, 306, 274, 305, 273, 304, 272, 303, 271, 302, 270, 301, 269, 300, 268, 299, 267, 298, 266, 297, 265, 296, 264, 295, 263, 294, 262, 293, 261, 292, 260, 291, 259, 290, 258, 289, 257)])
me_cylinder_001.polygons.foreach_set('use_smooth', [True] * 258)
me_cylinder_001.materials.append(mat_flower_pot)
me_cylinder_001.use_remesh_preserve_volume = False
me_cylinder_001.use_remesh_preserve_attributes = False
me_cylinder_001.use_mirror_vertex_groups = False
me_cylinder_001.update()
me_sphere = bpy.data.meshes.new('Sphere')
me_sphere.from_pydata([(-0.9809, -0.0004121, -0.699), (-0.3587, -4.007e-05, -1.306), (0.9864, -0.002191, 0.1644), (0.5711, 0.0001298, -1.187), (1.019, -0.002675, -0.6041), (0.6929, -0.3816, -0.9957), (0.7005, -0.6701, 0.1673), (0.05815, -0.0003416, -1.369), (0.6546, -0.4555, 0.4935), (0.6954, -0.6927, -0.6599), (0.3806, -0.2607, -1.258), (0.2256, -0.8879, 0.3121), (0.2113, -0.6196, -1.128), (0.3512, -0.9211, -0.655), (0.04628, -0.5557, 0.7085), (-0.2149, -0.9339, 0.2035), (-0.4748, -0.7066, -0.9333), (-0.2487, -0.4124, -1.257), (-0.1735, -0.2195, 0.8096), (-0.2563, -0.9708, -0.6157), (-0.6551, -0.6645, 0.2836), (-0.6374, -0.298, 0.5817), (0.3461, 0.0005171, 0.8179), (-0.9863, -0.002349, 0.1685), (-0.838, -0.5615, -0.4761), (-0.5072, 1.015e-05, 0.7271), (-0.778, -0.2966, -0.9425)], [], [(2, 22, 8), (3, 5, 10), (7, 3, 10), (13, 11, 15, 19), (5, 4, 9), (8, 22, 14), (5, 9, 12), (10, 5, 12), (9, 13, 12), (6, 11, 13), (10, 17, 7), (14, 22, 18), (13, 19, 12), (12, 16, 17), (15, 20, 19), (15, 14, 20), (20, 14, 21), (19, 24, 16), (17, 16, 26), (20, 23, 24), (21, 18, 25), (24, 0, 26), (26, 0, 1), (18, 22, 25), (3, 4, 5), (9, 4, 2, 6), (2, 8, 6), (13, 9, 6), (11, 8, 14), (6, 8, 11), (17, 10, 12), (12, 19, 16), (11, 14, 15), (14, 18, 21), (7, 17, 1), (19, 20, 24), (20, 21, 23), (16, 24, 26), (24, 23, 0), (1, 17, 26), (23, 21, 25)])
me_sphere.polygons.foreach_set('use_smooth', [True] * 41)
me_sphere.materials.append(mat_white)
me_sphere.use_remesh_preserve_volume = False
me_sphere.use_remesh_preserve_attributes = False
me_sphere.use_mirror_vertex_groups = False
me_sphere.update()
me_sphere_007 = bpy.data.meshes.new('Sphere.007')
me_sphere_007.from_pydata([(-0.3105, -1.861e-05, 0.9551), (-0.6517, 1.542e-05, 0.764), (-0.8928, 4.061e-05, 0.4597), (-0.998, 0.0001831, 0.09894), (-0.9648, 4.568e-05, -0.2646), (-0.7872, 3.041e-05, -0.6094), (-0.5513, -0.0002018, -0.8246), (-0.3874, -0.0002034, -0.913), (-0.2044, -8.963e-05, -0.9683), (0.1951, -7.212e-09, 0.9808), (0.4788, 7.437e-05, 0.8812), (0.7798, -0.0001045, 0.6358), (0.9594, 0.0001837, 0.2911), (1.0, -1.003e-07, 0.0141), (0.9604, 0.0001877, -0.2741), (0.7798, -0.0001046, -0.6217), (0.4788, 7.428e-05, -0.8671), (0.9772, -0.2105, 0.1003), (0.3662, -0.1144, -0.9101), (0.1979, -1.435e-05, -0.9667), (0.5212, -0.2008, 0.834), (0.6787, -0.2028, 0.7093), (0.7932, -0.2559, 0.558), (0.8915, -0.2534, 0.3852), (0.9174, -0.3971, 0.1003), (0.9429, -0.285, -0.183), (0.8915, -0.2535, -0.3711), (0.7932, -0.2559, -0.5439), (0.6827, -0.198, -0.692), (0.5361, -0.1599, -0.8168), (0.6913, -0.4619, 0.5556), (0.7682, -0.5133, 0.3827), (0.8223, -0.5684, 0.1003), (0.1237, -0.1601, -0.9675), (0.3386, -0.1872, 0.9259), (0.5494, -0.447, 0.7093), (0.6956, -0.7179, 0.1003), (0.7621, -0.6241, -0.183), (0.7267, -0.5753, -0.3711), (0.6349, -0.54, -0.5439), (0.5555, -0.4398, -0.6946), (0.4282, -0.3556, -0.8185), (0.3608, -0.4243, 0.8322), (0.5174, -0.6535, 0.558), (0.6005, -0.7061, 0.3852), (0.5478, -0.834, 0.1096), (0.5449, -0.8155, -0.181), (0.5133, -0.7682, -0.3686), (0.4619, -0.6913, -0.5415), (0.3928, -0.5879, -0.693), (0.2691, -0.2758, -0.9107), (0.3365, -0.6232, 0.7093), (0.3823, -0.9238, 0.1002), (0.2175, -0.6744, -0.6946), (0.1395, -0.1481, 0.9823), (0.1431, -0.3578, 0.9248), (0.1649, -0.5346, 0.831), (0.1379, -0.6935, 0.7071), (0.2332, -0.8028, 0.5536), (0.2846, -0.8821, 0.3852), (0.1948, -0.9806, 0.1002), (0.2693, -0.9472, -0.1826), (0.2846, -0.8821, -0.3711), (0.2279, -0.8017, -0.5439), (0.209, -0.5172, -0.8206), (0.1083, -0.3681, -0.9101), (-0.1518, -0.3542, 0.9248), (-0.1953, -0.9805, 0.1002), (-0.3023, -0.9371, -0.1826), (-0.2101, -0.673, 0.7117), (-0.2481, -0.793, 0.5629), (-0.2534, -0.8915, 0.3852), (-0.3829, -0.9235, 0.1002), (-0.2534, -0.8915, -0.3711), (-0.2482, -0.793, -0.5488), (-0.2102, -0.673, -0.6976), (-0.2008, -0.5212, -0.82), (-0.1155, -0.3652, -0.9104), (-0.2008, -0.5212, 0.8341), (-0.5133, -0.7682, 0.3827), (-0.5556, -0.8315, 0.0141), (-0.4441, -0.555, 0.7061), (-0.54, -0.6349, 0.558), (-0.706, -0.6005, 0.3852), (-0.6306, -0.7532, 0.205), (-0.7071, -0.7071, 0.0141), (-0.6307, -0.7533, -0.1905), (-0.5399, -0.6349, -0.5439), (-0.4442, -0.555, -0.6919), (-0.2795, -0.2659, -0.9105), (-0.09324, -0.1744, -0.967), (-0.4256, -0.3565, 0.8337), (-0.8398, -0.5422, 0.1003), (-0.8155, -0.5449, -0.181), (-0.706, -0.6005, -0.3711), (-0.6913, -0.4619, -0.5415), (-0.619, -0.3449, 0.7087), (-0.9248, -0.3746, 0.1096), (-0.6189, -0.345, -0.6946), (-0.4657, -0.3157, -0.818), (-0.1432, -0.1432, 0.9822), (-0.3372, -0.1802, 0.9276), (-0.5317, -0.1647, 0.8326), (-0.6935, -0.1379, 0.7071), (-0.796, -0.2338, 0.5628), (-0.8829, -0.2758, 0.3919), (-0.9832, -0.1876, 0.09376), (-0.9423, -0.2869, -0.183), (-0.8829, -0.2758, -0.3778), (-0.796, -0.2339, -0.5487), (-0.6935, -0.1379, -0.693), (0.3105, -1.861e-05, 0.9551), (0.6517, 1.536e-05, 0.764), (0.8928, 4.064e-05, 0.4597), (0.998, 0.0001831, 0.09894), (0.9648, 4.568e-05, -0.2646), (0.7872, 3.041e-05, -0.6094), (0.5513, -0.0002019, -0.8246), (0.3874, -0.0002034, -0.913), (0.2017, -4.307e-05, -0.9671), (-0.5571, -0.0001691, 0.834), (-0.7798, -0.0001045, 0.6358), (-0.9594, 0.0001837, 0.2911), (-1.0, -1.003e-07, 0.0141), (-0.9604, 0.0001878, -0.2741), (-0.7798, -0.0001046, -0.6217), (-0.4788, 7.43e-05, -0.8671), (-0.2834, 2.446e-05, 0.9637), (-0.9772, -0.2105, 0.1003), (-0.3662, -0.1145, -0.9101), (-0.1979, -1.436e-05, -0.9667), (-0.4957, -0.2539, 0.8322), (-0.6786, -0.2027, 0.7093), (-0.7932, -0.2559, 0.558), (-0.8915, -0.2534, 0.3852), (-0.9174, -0.3971, 0.1003), (-0.9429, -0.285, -0.1831), (-0.8915, -0.2535, -0.3711), (-0.7932, -0.2559, -0.5439), (-0.6827, -0.198, -0.692), (-0.5361, -0.1599, -0.8168), (-0.6913, -0.4619, 0.5556), (-0.7682, -0.5133, 0.3827), (-0.8223, -0.5684, 0.1003), (-0.1237, -0.1601, -0.9675), (-0.3386, -0.1872, 0.9259), (-0.5494, -0.447, 0.7093), (-0.6956, -0.7179, 0.1003), (-0.7621, -0.6241, -0.183), (-0.7267, -0.5753, -0.3711), (-0.6349, -0.54, -0.5439), (-0.5556, -0.4398, -0.6946), (-0.4282, -0.3555, -0.8185), (-0.5174, -0.6535, 0.5579), (-0.6005, -0.706, 0.3852), (-0.5478, -0.834, 0.1096), (-0.5449, -0.8155, -0.181), (-0.5133, -0.7682, -0.3686), (-0.4619, -0.6913, -0.5415), (-0.3928, -0.5879, -0.693), (-0.2691, -0.2758, -0.9107), (0.0, 0.0, -0.9859), (-0.3217, -0.4565, 0.8341), (-0.3365, -0.6232, 0.7093), (-0.3823, -0.9238, 0.1002), (-0.2176, -0.6743, -0.6946), (-0.1237, -0.1601, 0.9816), (-0.1431, -0.3578, 0.9248), (-0.1084, -0.5449, 0.8315), (-0.1379, -0.6935, 0.7071), (-0.2332, -0.8028, 0.5536), (-0.2845, -0.8821, 0.3852), (-0.1948, -0.9806, 0.1002), (-0.2693, -0.9472, -0.1826), (-0.2846, -0.8821, -0.3711), (-0.2279, -0.8017, -0.5439), (-0.2091, -0.5172, -0.8206), (-0.1083, -0.3681, -0.9101), (0.0, -0.1951, 0.9808), (0.0, -0.3827, 0.9239), (0.0, -0.5556, 0.8315), (0.0, -0.7071, 0.7071), (0.0, -0.8315, 0.5556), (0.0, -0.9239, 0.3827), (0.0, -0.9808, 0.1951), (0.0, -1.0, 0.0141), (0.0, -0.9808, -0.181), (0.0, -0.9239, -0.3686), (0.0, -0.8315, -0.5415), (0.0, -0.7071, -0.693), (0.0, -0.5556, -0.8174), (0.0, -0.3827, -0.9098), (0.0, -0.1951, -0.9667), (0.1518, -0.3542, 0.9248), (0.1622, -0.8155, 0.5556), (0.1802, -0.9061, 0.3827), (0.1953, -0.9805, 0.1002), (0.1913, -0.9619, -0.181), (0.1802, -0.9061, -0.3686), (0.1622, -0.8155, -0.5415), (0.2102, -0.673, 0.7117), (0.4225, -0.8249, 0.3852), (0.3829, -0.9235, 0.1002), (0.2102, -0.673, -0.6976), (0.2009, -0.5212, -0.82), (0.1155, -0.3653, -0.9104), (0.2008, -0.5212, 0.8341), (0.4057, -0.7281, 0.558), (0.5556, -0.8315, 0.0141), (0.4716, -0.8619, -0.1905), (0.4225, -0.8249, -0.3711), (0.4057, -0.7281, -0.5439), (0.4441, -0.555, 0.706), (0.6533, -0.6533, 0.3827), (0.6306, -0.7532, 0.205), (0.7071, -0.7071, 0.0141), (0.6935, -0.6935, -0.181), (0.4442, -0.555, -0.692), (0.2795, -0.2659, -0.9105), (0.4256, -0.3565, 0.8336), (0.6535, -0.5174, 0.558), (0.8398, -0.5422, 0.1003), (0.8155, -0.5449, -0.181), (0.706, -0.6005, -0.3711), (0.6535, -0.5174, -0.5439), (0.1108, -0.1659, -0.9672), (0.0, -1.247e-07, 1.0), (0.619, -0.3449, 0.7087), (0.8096, -0.4512, 0.3852), (0.9248, -0.3746, 0.1096), (0.6189, -0.345, -0.6946), (0.4657, -0.3157, -0.818), (0.1432, -0.1432, 0.9822), (0.3372, -0.1802, 0.9276), (0.5317, -0.1647, 0.8326), (0.6935, -0.1379, 0.7071), (0.796, -0.2338, 0.5628), (0.9364, -0.1863, 0.311), (0.9808, -0.1951, 0.0141), (0.9423, -0.2869, -0.183), (0.8829, -0.2758, -0.3778), (0.796, -0.2339, -0.5487), (0.6935, -0.1379, -0.693)], [], [(21, 11, 10, 20), (16, 15, 28, 29), (15, 27, 28), (12, 11, 22, 23), (14, 13, 17, 25), (19, 16, 18), (13, 12, 17), (10, 9, 54, 34), (28, 27, 39, 40), (14, 25, 26), (10, 34, 20), (17, 24, 25), (30, 22, 21, 35), (41, 29, 28, 40), (23, 22, 30, 31), (50, 18, 29, 41), (32, 24, 23, 31), (25, 24, 32, 37), (33, 18, 50), (26, 25, 37, 38), (39, 27, 26, 38), (31, 30, 43, 44), (32, 36, 37), (35, 20, 42), (36, 32, 31, 44), (40, 39, 48, 49), (64, 41, 40, 49), (43, 35, 51), (37, 36, 45, 46), (50, 41, 64), (38, 37, 46, 47), (48, 39, 38, 47), (34, 55, 42), (61, 46, 45, 52), (47, 46, 61, 62), (63, 48, 47, 62), (49, 48, 63, 53), (51, 42, 56), (44, 43, 58, 59), (64, 49, 53), (52, 45, 44, 59), (186, 61, 60, 185), (33, 50, 65), (58, 51, 57), (61, 52, 60), (55, 54, 178, 179), (62, 61, 186, 187), (56, 55, 179, 180), (188, 63, 62, 187), (57, 56, 180, 181), (53, 63, 188, 189), (58, 57, 181, 182), (190, 64, 53, 189), (59, 58, 182, 183), (191, 65, 64, 190), (184, 60, 59, 183), (192, 33, 65, 191), (190, 189, 75, 76), (60, 184, 185), (183, 182, 70, 71), (77, 191, 190, 76), (67, 184, 183, 71), (90, 192, 191, 77), (68, 186, 185, 67), (179, 178, 100, 66), (187, 186, 68, 73), (180, 179, 66, 78), (74, 188, 187, 73), (69, 181, 180, 78), (75, 189, 188, 74), (182, 181, 69, 70), (84, 72, 71, 79), (68, 67, 72), (86, 68, 72, 80), (77, 89, 90), (72, 84, 80), (75, 74, 87, 88), (82, 70, 69, 81), (71, 70, 82, 79), (75, 88, 76), (78, 66, 101, 91), (86, 85, 92, 93), (81, 78, 91), (89, 76, 99), (84, 79, 83), (80, 85, 86), (85, 84, 92), (88, 87, 95, 98), (86, 93, 94), (109, 95, 94, 108), (99, 88, 98), (96, 91, 102), (95, 109, 98), (97, 92, 83, 105), (93, 92, 97, 107), (89, 7, 8), (94, 93, 107, 108), (6, 99, 98, 110), (107, 97, 106), (104, 96, 103), (2, 104, 103, 1), (7, 99, 6), (9, 226, 54), (161, 19, 33), (54, 226, 178), (161, 33, 192), (178, 226, 100), (161, 192, 90), (161, 90, 8), (103, 102, 1), (3, 106, 105, 2), (110, 5, 6), (105, 104, 2), (107, 106, 3, 4), (100, 226, 0), (1, 102, 101, 0), (101, 100, 0), (109, 108, 4, 5), (124, 125, 138, 137), (126, 140, 139, 125), (121, 132, 120), (139, 138, 125), (121, 133, 132), (122, 134, 133, 121), (124, 136, 128, 123), (126, 129, 140), (122, 128, 134), (139, 151, 150, 138), (137, 136, 124), (120, 145, 127), (130, 144, 129), (136, 135, 128), (145, 166, 127), (128, 135, 134), (132, 146, 131), (132, 133, 141, 146), (139, 140, 152, 151), (134, 142, 141, 133), (140, 129, 160, 152), (134, 135, 143, 142), (136, 148, 143, 135), (137, 149, 148, 136), (137, 138, 150, 149), (142, 154, 153, 141), (148, 147, 143), (141, 153, 146), (142, 143, 147, 154), (151, 159, 158, 150), (151, 152, 176, 159), (148, 156, 155, 147), (147, 155, 154), (149, 157, 156, 148), (149, 150, 158, 157), (162, 167, 145), (155, 156, 173, 164), (146, 163, 162), (157, 174, 173, 156), (157, 158, 175, 174), (159, 165, 175, 158), (154, 171, 170, 153), (153, 170, 163), (154, 155, 164, 171), (160, 177, 176), (162, 163, 169, 168), (164, 172, 171), (172, 173, 186, 185), (167, 179, 178, 166), (174, 187, 186, 173), (168, 180, 179, 167), (174, 175, 188, 187), (169, 181, 180, 168), (165, 189, 188, 175), (170, 182, 181, 169), (165, 176, 190, 189), (171, 183, 182, 170), (176, 177, 191, 190), (171, 172, 184, 183), (177, 144, 192, 191), (190, 204, 203, 189), (185, 184, 172), (183, 195, 194, 182), (190, 191, 205, 204), (183, 184, 196, 195), (191, 192, 225, 205), (185, 186, 197, 196), (179, 193, 232, 178), (187, 198, 197, 186), (180, 206, 193, 179), (187, 188, 199, 198), (180, 181, 200, 206), (188, 189, 203, 199), (182, 194, 200, 181), (198, 210, 209, 197), (198, 199, 211, 210), (195, 201, 207, 194), (203, 211, 199), (194, 207, 200), (195, 196, 202, 201), (196, 197, 209, 202), (206, 219, 233, 193), (205, 218, 204), (202, 214, 201), (225, 218, 205), (208, 214, 202), (200, 212, 206), (204, 217, 203), (210, 211, 224, 223), (201, 213, 220, 207), (217, 224, 211), (207, 220, 212), (209, 216, 215, 208), (210, 223, 216, 209), (213, 214, 221, 228), (216, 222, 221, 215), (223, 224, 241, 240), (223, 222, 216), (225, 119, 118, 218), (230, 241, 224), (220, 236, 227), (228, 236, 220), (218, 118, 231), (221, 229, 228), (222, 239, 229, 221), (223, 240, 239, 222), (230, 231, 117, 242), (219, 234, 233), (238, 237, 229), (235, 236, 113, 112), (127, 166, 226), (161, 144, 130), (166, 178, 226), (161, 192, 144), (178, 232, 226), (161, 225, 192), (161, 119, 225), (239, 115, 114, 238), (117, 116, 242), (237, 114, 113), (232, 111, 226), (233, 234, 112, 111), (241, 116, 115, 240), (22, 11, 21), (18, 16, 29), (17, 12, 23), (33, 19, 18), (24, 17, 23), (35, 21, 20), (27, 15, 14, 26), (20, 34, 42), (43, 30, 35), (45, 36, 44), (34, 54, 55), (51, 35, 42), (42, 55, 56), (58, 43, 51), (65, 50, 64), (60, 52, 59), (57, 51, 56), (185, 184, 67), (72, 67, 71), (89, 77, 76), (81, 69, 78), (76, 88, 99), (79, 82, 83), (80, 84, 85), (66, 100, 101), (92, 84, 83), (90, 89, 8), (95, 87, 94), (81, 91, 96), (7, 89, 99), (102, 91, 101), (96, 102, 103), (98, 109, 110), (106, 97, 105), (110, 109, 5), (108, 107, 4), (126, 130, 129), (122, 123, 128), (120, 131, 145), (120, 132, 131), (129, 144, 160), (131, 162, 145), (131, 146, 162), (146, 153, 163), (152, 160, 176), (145, 167, 166), (159, 176, 165), (160, 144, 177), (163, 170, 169), (164, 173, 172), (162, 168, 167), (185, 196, 184), (202, 209, 208), (203, 217, 211), (200, 207, 212), (206, 212, 219), (204, 231, 217), (204, 218, 231), (201, 214, 213), (208, 215, 214), (193, 233, 232), (214, 215, 221), (212, 227, 219), (217, 230, 224), (212, 220, 227), (217, 231, 230), (213, 228, 220), (219, 227, 234), (229, 239, 238), (227, 235, 234), (230, 242, 241), (227, 236, 235), (228, 237, 236), (231, 118, 117), (228, 229, 237), (234, 235, 112), (242, 116, 241), (236, 237, 113), (237, 238, 114), (232, 233, 111), (240, 115, 239), (73, 68, 86, 157), (87, 74, 73, 157), (87, 157, 94), (141, 82, 81, 96), (82, 141, 83), (83, 141, 104, 105), (157, 86, 94), (104, 141, 96)])
me_sphere_007.polygons.foreach_set('use_smooth', [True] * 330)
me_sphere_007.materials.append(mat_black)
me_sphere_007.use_remesh_preserve_volume = False
me_sphere_007.use_remesh_preserve_attributes = False
me_sphere_007.use_mirror_vertex_groups = False
me_sphere_007.update()
me_torus = bpy.data.meshes.new('Torus')
me_torus.from_pydata([(-1.082, -0.1088, -0.02859), (-1.054, -0.09666, 0.01096), (-0.8796, -0.07657, 0.01535), (-0.8855, -0.07692, -0.005437), (-1.051, -0.09626, -0.06889), (-0.9903, -0.4269, 0.2487), (-0.7242, -0.5373, 0.2145), (-0.6479, -0.4021, 0.07023), (-0.7245, -0.5353, -0.2136), (-1.11, -0.5293, -0.123), (-0.7318, -0.8202, -0.247), (-1.081, -0.6568, 0.06962), (-0.4937, -0.6253, -0.1262), (-0.6288, -1.029, 0.1812), (-0.6143, -1.103, -0.08027), (-0.3364, -0.6806, 0.06709), (-0.02607, -1.093, -0.2461), (-0.1245, -0.8801, 0.2166), (-0.03683, -1.082, 0.2486), (-0.08226, -0.8281, -0.1788), (0.007525, -1.258, 0.06712), (-0.02458, -0.7583, 0.06702), (0.2073, -1.187, -0.1842), (0.4901, -0.8802, -0.25), (0.4548, -0.6509, 0.1804), (0.6315, -1.052, -1.201e-08), (0.5159, -1.019, 0.1942), (0.475, -0.5465, -2.426e-08), (0.477, -0.6327, -0.1811), (0.8762, -0.7213, -0.1918), (0.9955, -0.686, 0.07221), (0.7986, -0.6387, 0.248), (0.8908, -0.05342, 0.01111), (0.9298, -0.05696, -0.003424), (0.9511, -0.06029, 0.01952), (0.897, -0.05377, 0.02807), (0.9662, -0.06226, 0.0104), (0.9646, -0.06383, 0.003044), (-1.101, -0.1446, 0.1039), (-0.7555, -0.09965, 0.1126), (-1.199, -0.1673, -0.03071), (-0.8086, -0.1076, -0.07654), (-1.081, -0.1426, -0.1812), (1.169, -0.1639, 0.1035), (1.123, -0.1601, -0.1557), (0.6837, -0.1001, -0.02176), (0.8706, -0.1242, -0.2022), (0.9779, -0.1398, 0.2116), (0.7568, -0.1098, 0.179)], [], [(38, 11, 5), (38, 6, 39), (6, 7, 39), (42, 9, 40), (9, 11, 40), (11, 13, 5), (41, 12, 8), (11, 14, 13), (7, 15, 12), (18, 17, 6), (8, 19, 16), (17, 21, 15), (15, 21, 19), (14, 22, 20), (18, 24, 17), (17, 24, 21), (25, 26, 20), (26, 31, 18), (24, 27, 21), (19, 28, 23), (25, 30, 26), (22, 29, 25), (29, 30, 25), (31, 48, 24), (28, 45, 46), (38, 40, 11), (41, 8, 42), (38, 5, 6), (42, 8, 10), (39, 7, 41), (42, 10, 9), (41, 7, 12), (9, 10, 14), (9, 14, 11), (7, 6, 15), (5, 13, 18), (5, 18, 6), (10, 8, 16), (6, 17, 15), (8, 12, 19), (12, 15, 19), (10, 16, 14), (14, 20, 13), (13, 20, 18), (14, 16, 22), (16, 19, 23), (20, 26, 18), (18, 31, 24), (16, 23, 22), (19, 21, 27, 28), (20, 22, 25), (22, 23, 29), (26, 30, 31), (30, 43, 31), (31, 47, 48), (24, 48, 27), (28, 27, 45), (23, 28, 46), (23, 46, 29), (29, 44, 30), (31, 43, 47), (27, 48, 45), (29, 46, 44), (30, 44, 43), (1, 2, 3, 4, 0), (37, 33, 35, 32, 34, 36), (2, 1, 38, 39), (1, 0, 40, 38), (3, 2, 39, 41), (0, 4, 42, 40), (4, 3, 41, 42), (37, 36, 43, 44), (35, 33, 46, 45), (34, 32, 48, 47), (32, 35, 45, 48), (36, 34, 47, 43), (33, 37, 44, 46)])
me_torus.polygons.foreach_set('use_smooth', [True] * 77)
me_torus.materials.append(mat_black)
me_torus.use_remesh_preserve_volume = False
me_torus.use_remesh_preserve_attributes = False
me_torus.use_mirror_vertex_groups = False
me_torus.update()
me_plane = bpy.data.meshes.new('Plane')
me_plane.from_pydata([(7.105, 0.1169, -0.3034), (8.377, 0.6627, -0.9021), (11.42, 0.3981, -0.4044), (1.744, 0.677, -1.002), (3.491, 0.6769, -0.9439), (0.4189, 0.02225, -0.254), (-4.466, -0.5854, -0.8365), (-2.511, -0.586, -0.7719), (5.977, 0.6764, -0.9036), (7.054, 0.3632, -0.4028), (4.82, 0.0816, -0.2753), (9.898, 0.2456, -0.3336), (10.74, 0.5549, -0.6803), (2.805, 0.5036, -0.677), (6.478, 0.5307, -0.6532), (5.907, 0.2196, -0.3493), (4.74, 0.677, -0.9042), (4.791, 0.3391, -0.4185), (5.95, 0.09486, -0.2837), (11.0, 0.3279, -0.3612), (9.819, 0.6112, -0.8018), (3.137, 0.5949, -0.7911), (2.293, 0.2358, -0.386), (7.187, 0.6753, -0.9081), (9.236, 0.3779, -0.4044), (8.722, 0.1824, -0.3262), (11.46, 0.4804, -0.5344), (2.483, 0.4069, -0.5559), (2.361, 0.1033, -0.2932), (8.196, 0.5314, -0.6559), (4.726, 0.5221, -0.6595), (6.215, 0.6073, -0.7786), (6.753, 0.4494, -0.5289), (7.568, 0.2386, -0.3482), (4.207, 0.195, -0.348), (6.464, 0.294, -0.3779), (5.365, 0.1485, -0.3138), (3.926, 0.1277, -0.3057), (4.482, 0.2681, -0.3868), (8.385, 0.3115, -0.3777), (4.741, 0.4336, -0.5409), (4.727, 0.6043, -0.7791), (7.682, 0.6062, -0.782), (8.712, 0.4559, -0.5298), (6.753, 0.1658, -0.3184), (1.232, 0.7061, -1.586), (2.933, 0.7293, -1.543), (0.8328, 0.7063, -2.872), (2.521, 0.7419, -2.87), (-3.528, -0.7047, -1.17), (-1.564, -0.6938, -1.172), (4.189, 0.06125, -0.424), (1.157, 0.6061, -3.025), (2.845, 0.6418, -3.024), (-3.429, -0.7266, -2.017), (-1.47, -0.7122, -2.02), (-3.063, -0.7207, -3.002), (-1.151, -0.6907, -3.004), (-3.327, -0.2053, -3.743), (-1.415, -0.1752, -3.746), (-3.867, -0.04984, -3.893), (-1.955, -0.01979, -3.896), (0.4116, 0.2765, -3.546), (-1.277, 0.2407, -3.547), (3.632, 0.06461, -0.2631), (0.02973, 0.3977, -0.5535), (0.8537, 0.5983, -0.8139), (0.423, 0.5044, -0.6877), (1.33, 0.6768, -0.9808), (-0.09955, 0.2821, -0.4054), (2.349, 0.04432, -0.2512), (2.313, 0.3035, -0.4207), (2.336, 0.1667, -0.3399), (0.9736, 0.2159, -0.4116), (0.8174, 0.1355, -0.3487), (0.5885, 0.06952, -0.281), (1.128, 0.5883, -1.112), (0.2046, 0.0431, -0.4952), (-3.773, -0.4366, -0.9957), (0.6848, 0.6055, -1.593), (0.3844, 0.593, -2.603), (-3.032, -0.5308, -1.259), (0.654, 0.5096, -2.724), (-2.953, -0.5481, -1.928), (-2.664, -0.5435, -2.706), (-2.872, -0.1362, -3.292), (-3.299, -0.01346, -3.411), (-1.253, 0.2161, -3.137), (-0.2005, 0.3544, -0.7461), (0.4516, 0.5218, -0.9537), (0.1003, 0.4423, -0.8531), (0.8095, 0.5862, -1.093), (-0.2375, 0.2616, -0.6224), (0.5843, 0.2059, -0.6198), (0.4612, 0.1383, -0.5709), (0.2832, 0.08097, -0.517), (3.084, 0.602, -1.035), (-1.978, -0.466, -0.9158), (2.505, 0.4548, -0.8031), (2.806, 0.5283, -0.9004), (2.118, 0.2269, -0.5526), (2.227, 0.3744, -0.7007), (2.188, 0.1108, -0.4755), (2.586, 0.6406, -1.544), (2.175, 0.6406, -2.655), (-1.192, -0.5553, -1.248), (2.456, 0.5539, -2.782), (-1.114, -0.5706, -1.95), (-0.8501, -0.5528, -2.766), (-1.069, -0.1255, -3.381), (-1.516, 0.003376, -3.506), (0.4453, 0.249, -3.215), (2.204, 0.05887, -0.4378), (2.127, 0.2858, -0.5834), (2.129, 0.1663, -0.5171)], [], [(44, 25, 0, 18), (43, 26, 2, 24), (42, 20, 12, 29), (41, 31, 14, 30), (40, 32, 9, 17), (39, 19, 11, 33), (38, 35, 15, 34), (34, 15, 36, 37), (27, 40, 17, 71), (17, 9, 35, 38), (71, 17, 38, 22), (24, 2, 19, 39), (9, 24, 39, 35), (35, 39, 33, 15), (30, 14, 32, 40), (13, 30, 40, 27), (16, 8, 31, 41), (4, 16, 41, 21), (21, 41, 30, 13), (23, 1, 20, 42), (8, 23, 42, 31), (31, 42, 29, 14), (29, 12, 26, 43), (14, 29, 43, 32), (32, 43, 24, 9), (33, 11, 25, 44), (15, 33, 44, 36), (36, 44, 18, 10), (3, 45, 46, 4), (45, 47, 48, 46), (6, 7, 50, 49), (48, 47, 52, 53), (49, 50, 55, 54), (54, 55, 57, 56), (56, 57, 59, 58), (58, 59, 61, 60), (52, 53, 62, 63), (60, 61, 62, 63), (10, 64, 37, 36), (4, 21, 66, 68), (13, 27, 65, 67), (21, 13, 67, 66), (70, 7, 6, 5), (72, 34, 37, 28), (22, 38, 34, 72), (70, 28, 37, 64), (27, 71, 69, 65), (73, 69, 71, 22), (74, 73, 22, 72), (75, 74, 72, 28), (5, 75, 28, 70), (4, 68, 3), (58, 60, 86, 85), (68, 66, 89, 91), (45, 3, 76, 79), (75, 5, 77, 95), (6, 49, 81, 78), (52, 63, 87, 82), (3, 68, 91, 76), (54, 56, 84, 83), (69, 73, 93, 92), (52, 47, 80, 82), (47, 45, 79, 80), (56, 58, 85, 84), (65, 69, 92, 88), (73, 74, 94, 93), (60, 63, 87, 86), (66, 67, 90, 89), (49, 54, 83, 81), (67, 65, 88, 90), (74, 75, 95, 94), (5, 6, 78, 77), (57, 55, 107, 108), (28, 72, 114, 102), (46, 48, 104, 103), (48, 53, 106, 104), (62, 53, 106, 111), (72, 22, 100, 114), (59, 57, 108, 109), (62, 61, 110, 111), (21, 4, 96, 99), (55, 50, 105, 107), (27, 13, 98, 101), (13, 21, 99, 98), (71, 27, 101, 113), (7, 70, 112, 97), (22, 71, 113, 100), (70, 28, 102, 112), (61, 59, 109, 110), (4, 46, 103, 96), (50, 7, 97, 105)])
me_plane.polygons.foreach_set('use_smooth', [True] * 91)
me_plane.materials.append(mat_eye_patch)
me_plane.use_remesh_preserve_volume = False
me_plane.use_remesh_preserve_attributes = False
me_plane.use_mirror_vertex_groups = False
me_plane.update()

# ---- objects
ob_cylinder_000 = bpy.data.objects.new('Cylinder.000', me_cylinder_004)
ob_cylinder_001 = bpy.data.objects.new('Cylinder.001', me_cylinder_003)
ob_cylinder_002 = bpy.data.objects.new('Cylinder.002', me_cylinder_005)
ob_cylinder_003 = bpy.data.objects.new('Cylinder.003', me_cylinder_001)
ob_sphere = bpy.data.objects.new('Sphere', me_sphere)
ob_sphere_003 = bpy.data.objects.new('Sphere.003', me_sphere_007)
ob_torus = bpy.data.objects.new('Torus', me_torus)
ob_plane = bpy.data.objects.new('Plane', me_plane)

# ---- transforms, parenting, visibility, modifiers, constraints
ob_cylinder_000.location = (2.277, -0.2199, -2.136)
ob_cylinder_000.rotation_euler = (-3.326, -0.174, -3.182)
ob_cylinder_000.scale = (0.3542, 0.4068, 0.3405)
ob_cylinder_000.lineart.crease_threshold = 0.0
ob_cylinder_001.location = (0.07867, -0.246, -2.521)
ob_cylinder_001.rotation_euler = (-3.555, 1.392, -3.366)
ob_cylinder_001.scale = (0.4742, 0.6975, 0.6008)
ob_cylinder_001.lineart.crease_threshold = 0.0
ob_cylinder_002.location = (-2.088, 0.2978, -2.048)
ob_cylinder_002.rotation_euler = (-3.326, -0.174, -6.302)
ob_cylinder_002.scale = (0.3542, 0.4068, 0.3405)
ob_cylinder_002.lineart.crease_threshold = 0.0
ob_cylinder_003.location = (0.004624, 0.0, -5.01)
ob_cylinder_003.scale = (2.076, 2.076, 2.076)
ob_cylinder_003.lineart.crease_threshold = 0.0
ob_sphere.location = (-0.4911, -0.9632, 1.537)
ob_sphere.rotation_euler = (0.0, -0.0, -0.6061)
ob_sphere.scale = (0.4365, 0.4365, 0.4365)
ob_sphere.lineart.crease_threshold = 0.0
ob_sphere_003.location = (-0.4349, -1.257, 1.202)
ob_sphere_003.rotation_euler = (0.5858, 0.5354, 0.9472)
ob_sphere_003.scale = (0.1553, 0.1553, 0.1553)
ob_sphere_003.lineart.crease_threshold = 0.0
ob_torus.location = (-0.02252, -1.198, 0.1539)
ob_torus.rotation_euler = (1.571, 3.142, -0.0)
ob_torus.scale = (0.2944, 0.3149, 0.496)
ob_torus.lineart.crease_threshold = 0.0
ob_plane.location = (0.0, -1.448, 1.95)
ob_plane.rotation_euler = (-4.712, 1.768, -0.0)
ob_plane.scale = (0.1136, 1.837, 0.7417)
ob_plane.lineart.crease_threshold = 0.0

# ---- collection membership
col_collection_1.objects.link(ob_cylinder_000)
col_collection_1.objects.link(ob_cylinder_001)
col_collection_1.objects.link(ob_cylinder_002)
col_collection_1.objects.link(ob_cylinder_003)
col_collection_1.objects.link(ob_sphere)
col_collection_1.objects.link(ob_sphere_003)
col_collection_1.objects.link(ob_torus)
col_collection_1.objects.link(ob_plane)

# ---- scene / render settings (as saved in the file)
scene.frame_start = 0; scene.frame_end = 1; scene.frame_set(2)
scene.render.engine = 'CYCLES'
scene.render.image_settings.color_depth = '16'
scene.render.image_settings.compression = 0
scene.render.dither_intensity = 0.0
scene.cycles.use_denoising = False
scene.cycles.samples = 10
scene.cycles.sampling_pattern = 'TABULATED_SOBOL'
scene.cycles.light_sampling_threshold = 0.0
scene.cycles.use_adaptive_sampling = False
scene.cycles.use_light_tree = False
scene.cycles.blur_glossy = 0.0
scene.cycles.pixel_filter_type = 'GAUSSIAN'
scene.cycles.sample_clamp_indirect = 0.0
scene.view_settings.view_transform = 'Standard'
bpy.context.view_layer.update()

# ---- added for rendering (the .blend has no active camera and no usable light): camera, sun
cam_auto = bpy.data.cameras.new('AutoCamera')
cam_auto.lens = 50.0
cam_auto.sensor_width = 36.0
cam_auto.clip_end = 1000.0
ob_auto_camera = bpy.data.objects.new('AutoCamera', cam_auto)
scene.collection.objects.link(ob_auto_camera)
ob_auto_camera.location = (13.4525, -15.8822, 9.36946)
ob_auto_camera.rotation_euler = (1.09748, -7.21219e-08, 0.694738)
scene.camera = ob_auto_camera
light_auto_sun = bpy.data.lights.new('AutoSun', 'SUN')
light_auto_sun.energy = 3.0
light_auto_sun.angle = 0.0523599
ob_auto_sun = bpy.data.objects.new('AutoSun', light_auto_sun)
scene.collection.objects.link(ob_auto_sun)
ob_auto_sun.rotation_euler = (0.872665, 0.174533, 0.523599)
bpy.context.view_layer.update()
